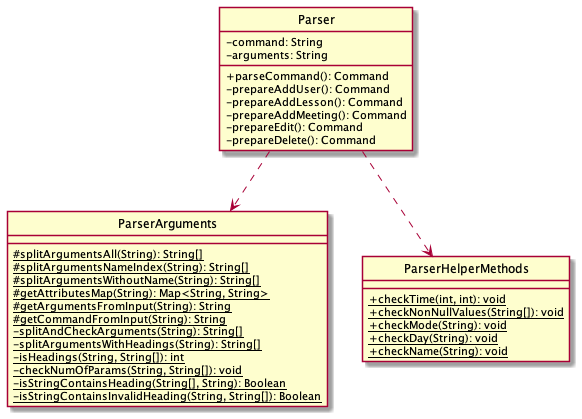

The diagram above was rendered by PlantUML. Its source (embedded in the PNG):
@startuml
hide circle
skinparam classAttributeIconSize 0

class Parser {
-command: String
-arguments: String

+parseCommand(): Command
-prepareAddUser(): Command
-prepareAddLesson(): Command
-prepareAddMeeting(): Command
-prepareEdit(): Command
-prepareDelete(): Command
}

class ParserArguments {
#{static} splitArgumentsAll(String): String[]
#{static} splitArgumentsNameIndex(String): String[]
#{static} splitArgumentsWithoutName(String): String[]
#{static} getAttributesMap(String): Map<String, String>
#{static} getArgumentsFromInput(String): String
#{static} getCommandFromInput(String): String
-{static} splitAndCheckArguments(String): String[]
-{static} splitArgumentsWithHeadings(String): String[]
-{static} isHeadings(String, String[]): int
-{static} checkNumOfParams(String, String[]): void
-{static} isStringContainsHeading(String[], String): Boolean
-{static} isStringContainsInvalidHeading(String, String[]): Boolean
}

class ParserHelperMethods {
+{static} checkTime(int, int): void
+{static} checkNonNullValues(String[]): void
+{static} checkMode(String): void
+{static} checkDay(String): void
+{static} checkName(String): void
}

Parser ..> ParserHelperMethods
Parser ..> ParserArguments

@enduml